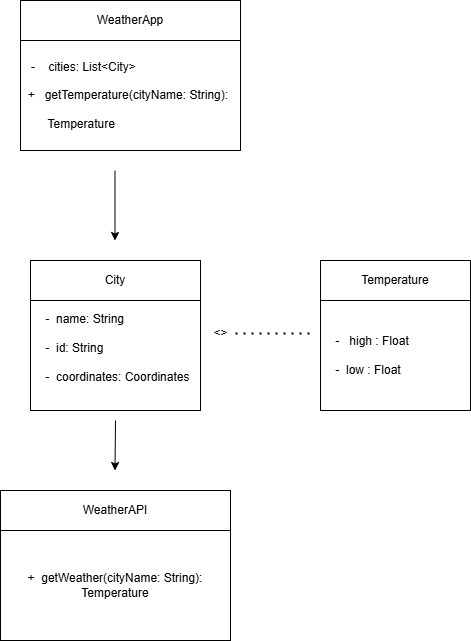

The diagram above was exported from draw.io. Its source (the exported page's mxGraphModel, read from the mxfile embedded in the PNG):
<mxGraphModel dx="1434" dy="772" grid="1" gridSize="10" guides="1" tooltips="1" connect="1" arrows="1" fold="1" page="1" pageScale="1" pageWidth="850" pageHeight="1100" math="0" shadow="0">
  <root>
    <mxCell id="0" />
    <mxCell id="1" parent="0" />
    <mxCell id="PSpXsze6-Zflb6xHdhgT-1" value="WeatherApp" style="rounded=0;whiteSpace=wrap;html=1;" vertex="1" parent="1">
      <mxGeometry x="100" y="90" width="220" height="40" as="geometry" />
    </mxCell>
    <mxCell id="PSpXsze6-Zflb6xHdhgT-2" value="&lt;div style=&quot;text-align: left;&quot;&gt;&lt;span style=&quot;background-color: transparent; color: light-dark(rgb(0, 0, 0), rgb(255, 255, 255));&quot;&gt;&amp;nbsp; &amp;nbsp;-&amp;nbsp; &amp;nbsp; cities: List&amp;lt;City&amp;gt;&lt;/span&gt;&lt;/div&gt;&lt;div&gt;&lt;span style=&quot;background-color: transparent; color: light-dark(rgb(0, 0, 0), rgb(255, 255, 255));&quot;&gt;&lt;br&gt;&lt;/span&gt;&lt;/div&gt;&lt;div style=&quot;text-align: left;&quot;&gt;&amp;nbsp; +&amp;nbsp; &amp;nbsp;getTemperature(cityName: String):&amp;nbsp; &amp;nbsp; &amp;nbsp; &amp;nbsp; &amp;nbsp; &amp;nbsp;&lt;/div&gt;&lt;div style=&quot;text-align: left;&quot;&gt;&amp;nbsp; &amp;nbsp; &amp;nbsp; &amp;nbsp; Temperature&lt;/div&gt;" style="rounded=0;whiteSpace=wrap;html=1;" vertex="1" parent="1">
      <mxGeometry x="100" y="130" width="220" height="110" as="geometry" />
    </mxCell>
    <mxCell id="PSpXsze6-Zflb6xHdhgT-4" value="City" style="rounded=0;whiteSpace=wrap;html=1;" vertex="1" parent="1">
      <mxGeometry x="110" y="350" width="170" height="40" as="geometry" />
    </mxCell>
    <mxCell id="PSpXsze6-Zflb6xHdhgT-5" value="&amp;nbsp; &amp;nbsp; -&amp;nbsp;&amp;nbsp;&lt;span class=&quot;hljs-type&quot;&gt;name&lt;/span&gt;: String&lt;div&gt;&lt;span style=&quot;background-color: transparent; color: light-dark(rgb(0, 0, 0), rgb(255, 255, 255));&quot;&gt;&lt;br&gt;&lt;/span&gt;&lt;/div&gt;&lt;div&gt;&lt;span style=&quot;background-color: transparent; color: light-dark(rgb(0, 0, 0), rgb(255, 255, 255));&quot;&gt;&amp;nbsp; &amp;nbsp; -&amp;nbsp; id: String&lt;/span&gt;&lt;/div&gt;&lt;div&gt;&lt;br&gt;&lt;/div&gt;&lt;div&gt;&amp;nbsp; &amp;nbsp; -&amp;nbsp; coordinates: Coordinates&amp;nbsp; &amp;nbsp; &amp;nbsp;&lt;/div&gt;" style="rounded=0;whiteSpace=wrap;html=1;align=left;" vertex="1" parent="1">
      <mxGeometry x="110" y="390" width="170" height="110" as="geometry" />
    </mxCell>
    <mxCell id="PSpXsze6-Zflb6xHdhgT-6" value="Temperature" style="rounded=0;whiteSpace=wrap;html=1;" vertex="1" parent="1">
      <mxGeometry x="400" y="350" width="150" height="40" as="geometry" />
    </mxCell>
    <mxCell id="PSpXsze6-Zflb6xHdhgT-7" value="&lt;div style=&quot;&quot;&gt;&lt;span style=&quot;background-color: transparent; color: light-dark(rgb(0, 0, 0), rgb(255, 255, 255));&quot;&gt;&amp;nbsp; &amp;nbsp; -&amp;nbsp; &amp;nbsp;high : &lt;/span&gt;&lt;span style=&quot;background-color: transparent; color: light-dark(rgb(0, 0, 0), rgb(255, 255, 255));&quot; class=&quot;hljs-type&quot;&gt;Float&lt;/span&gt;&lt;/div&gt;&lt;div&gt;&lt;span style=&quot;background-color: transparent; color: light-dark(rgb(0, 0, 0), rgb(255, 255, 255));&quot;&gt;&lt;br&gt;&lt;/span&gt;&lt;/div&gt;&lt;div&gt;&lt;span style=&quot;background-color: transparent; color: light-dark(rgb(0, 0, 0), rgb(255, 255, 255));&quot;&gt;&amp;nbsp; &amp;nbsp; -&amp;nbsp; low : &lt;/span&gt;&lt;span style=&quot;background-color: transparent; color: light-dark(rgb(0, 0, 0), rgb(255, 255, 255));&quot; class=&quot;hljs-type&quot;&gt;Float&lt;/span&gt;&lt;/div&gt;" style="rounded=0;whiteSpace=wrap;html=1;align=left;" vertex="1" parent="1">
      <mxGeometry x="400" y="390" width="150" height="110" as="geometry" />
    </mxCell>
    <mxCell id="PSpXsze6-Zflb6xHdhgT-8" value="WeatherAPI" style="rounded=0;whiteSpace=wrap;html=1;" vertex="1" parent="1">
      <mxGeometry x="80" y="580" width="230" height="40" as="geometry" />
    </mxCell>
    <mxCell id="PSpXsze6-Zflb6xHdhgT-9" value="+&amp;nbsp; getWeather(cityName: String): Temperature" style="rounded=0;whiteSpace=wrap;html=1;" vertex="1" parent="1">
      <mxGeometry x="80" y="620" width="230" height="110" as="geometry" />
    </mxCell>
    <mxCell id="PSpXsze6-Zflb6xHdhgT-10" value="" style="endArrow=classic;html=1;rounded=0;" edge="1" parent="1">
      <mxGeometry width="50" height="50" relative="1" as="geometry">
        <mxPoint x="194.5" y="260" as="sourcePoint" />
        <mxPoint x="194.5" y="330" as="targetPoint" />
      </mxGeometry>
    </mxCell>
    <mxCell id="PSpXsze6-Zflb6xHdhgT-11" value="" style="endArrow=classic;html=1;rounded=0;" edge="1" parent="1">
      <mxGeometry width="50" height="50" relative="1" as="geometry">
        <mxPoint x="195" y="510" as="sourcePoint" />
        <mxPoint x="194.5" y="560" as="targetPoint" />
      </mxGeometry>
    </mxCell>
    <mxCell id="PSpXsze6-Zflb6xHdhgT-15" value="" style="endArrow=none;dashed=1;html=1;dashPattern=1 3;strokeWidth=2;rounded=0;" edge="1" parent="1">
      <mxGeometry width="50" height="50" relative="1" as="geometry">
        <mxPoint x="315" y="423" as="sourcePoint" />
        <mxPoint x="395" y="423" as="targetPoint" />
      </mxGeometry>
    </mxCell>
    <mxCell id="PSpXsze6-Zflb6xHdhgT-16" value="&amp;lt;&amp;gt;" style="text;html=1;align=center;verticalAlign=middle;resizable=0;points=[];autosize=1;strokeColor=none;fillColor=none;" vertex="1" parent="1">
      <mxGeometry x="280" y="408" width="40" height="30" as="geometry" />
    </mxCell>
  </root>
</mxGraphModel>